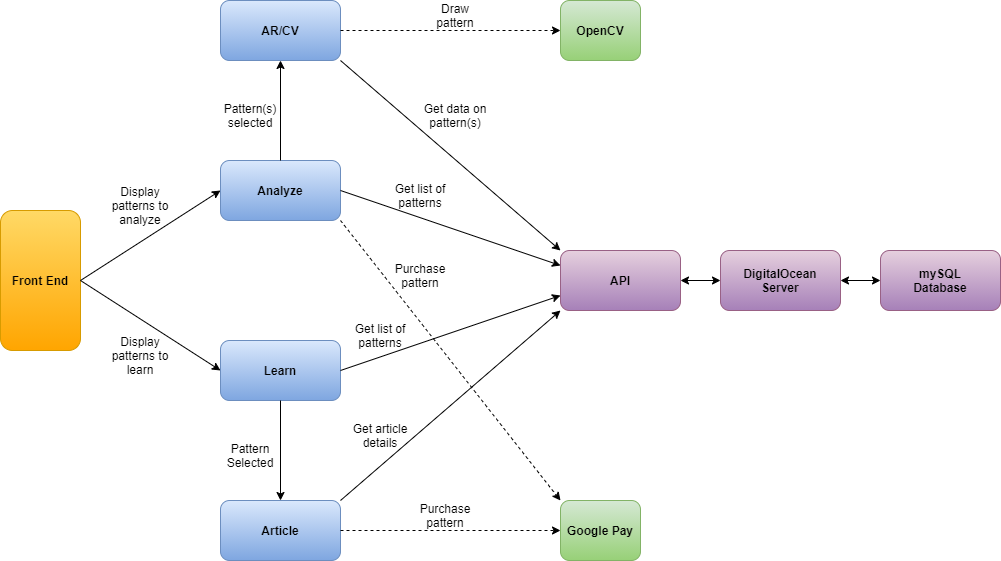

The diagram above was exported from draw.io. Its source (the exported page's mxGraphModel, read from the mxfile embedded in the PNG):
<mxGraphModel dx="1038" dy="491" grid="0" gridSize="10" guides="1" tooltips="1" connect="1" arrows="1" fold="1" page="1" pageScale="1" pageWidth="1100" pageHeight="850" background="#FFFFFF" math="0" shadow="0">
  <root>
    <mxCell id="WIyWlLk6GJQsqaUBKTNV-0" />
    <mxCell id="WIyWlLk6GJQsqaUBKTNV-1" parent="WIyWlLk6GJQsqaUBKTNV-0" />
    <mxCell id="8jvINXRou8bekTJ3IFlb-0" value="" style="rounded=1;whiteSpace=wrap;html=1;labelBorderColor=none;labelBackgroundColor=none;strokeColor=#d79b00;gradientColor=#ffa500;fillColor=#FFD966;" parent="WIyWlLk6GJQsqaUBKTNV-1" vertex="1">
      <mxGeometry x="40" y="270" width="80" height="140" as="geometry" />
    </mxCell>
    <mxCell id="8jvINXRou8bekTJ3IFlb-1" value="&lt;b&gt;Front End&lt;/b&gt;" style="text;html=1;align=center;verticalAlign=middle;whiteSpace=wrap;rounded=0;labelBorderColor=none;labelBackgroundColor=none;" parent="WIyWlLk6GJQsqaUBKTNV-1" vertex="1">
      <mxGeometry x="40" y="270" width="80" height="140" as="geometry" />
    </mxCell>
    <mxCell id="8jvINXRou8bekTJ3IFlb-3" value="" style="rounded=1;whiteSpace=wrap;html=1;labelBorderColor=none;labelBackgroundColor=none;fillColor=#dae8fc;strokeColor=#6c8ebf;gradientColor=#7ea6e0;" parent="WIyWlLk6GJQsqaUBKTNV-1" vertex="1">
      <mxGeometry x="260" y="60" width="120" height="60" as="geometry" />
    </mxCell>
    <mxCell id="8jvINXRou8bekTJ3IFlb-4" value="&lt;b&gt;AR/CV&lt;/b&gt;" style="text;html=1;align=center;verticalAlign=middle;whiteSpace=wrap;rounded=0;labelBorderColor=none;labelBackgroundColor=none;" parent="WIyWlLk6GJQsqaUBKTNV-1" vertex="1">
      <mxGeometry x="260" y="60" width="120" height="60" as="geometry" />
    </mxCell>
    <mxCell id="8jvINXRou8bekTJ3IFlb-5" value="" style="rounded=1;whiteSpace=wrap;html=1;labelBorderColor=none;labelBackgroundColor=none;fillColor=#dae8fc;strokeColor=#6c8ebf;gradientColor=#7ea6e0;" parent="WIyWlLk6GJQsqaUBKTNV-1" vertex="1">
      <mxGeometry x="260" y="560" width="120" height="60" as="geometry" />
    </mxCell>
    <mxCell id="8jvINXRou8bekTJ3IFlb-6" value="&lt;b&gt;Article&lt;/b&gt;" style="text;html=1;align=center;verticalAlign=middle;whiteSpace=wrap;rounded=0;labelBorderColor=none;labelBackgroundColor=none;" parent="WIyWlLk6GJQsqaUBKTNV-1" vertex="1">
      <mxGeometry x="260" y="560" width="120" height="60" as="geometry" />
    </mxCell>
    <mxCell id="8jvINXRou8bekTJ3IFlb-7" value="" style="rounded=1;whiteSpace=wrap;html=1;labelBorderColor=none;labelBackgroundColor=none;fillColor=#dae8fc;strokeColor=#6c8ebf;gradientColor=#7ea6e0;" parent="WIyWlLk6GJQsqaUBKTNV-1" vertex="1">
      <mxGeometry x="260" y="400" width="120" height="60" as="geometry" />
    </mxCell>
    <mxCell id="8jvINXRou8bekTJ3IFlb-8" value="&lt;b&gt;Learn&lt;/b&gt;" style="text;html=1;align=center;verticalAlign=middle;whiteSpace=wrap;rounded=0;labelBorderColor=none;labelBackgroundColor=none;" parent="WIyWlLk6GJQsqaUBKTNV-1" vertex="1">
      <mxGeometry x="260" y="400" width="120" height="60" as="geometry" />
    </mxCell>
    <mxCell id="8jvINXRou8bekTJ3IFlb-9" value="" style="rounded=1;whiteSpace=wrap;html=1;labelBorderColor=none;labelBackgroundColor=none;fillColor=#dae8fc;strokeColor=#6c8ebf;gradientColor=#7ea6e0;" parent="WIyWlLk6GJQsqaUBKTNV-1" vertex="1">
      <mxGeometry x="260" y="220" width="120" height="60" as="geometry" />
    </mxCell>
    <mxCell id="8jvINXRou8bekTJ3IFlb-10" value="&lt;b&gt;Analyze&lt;/b&gt;" style="text;html=1;align=center;verticalAlign=middle;whiteSpace=wrap;rounded=0;labelBorderColor=none;labelBackgroundColor=none;" parent="WIyWlLk6GJQsqaUBKTNV-1" vertex="1">
      <mxGeometry x="260" y="220" width="120" height="60" as="geometry" />
    </mxCell>
    <mxCell id="8jvINXRou8bekTJ3IFlb-11" value="" style="rounded=1;whiteSpace=wrap;html=1;labelBorderColor=none;labelBackgroundColor=none;fillColor=#e6d0de;strokeColor=#996185;gradientColor=#A680B8;" parent="WIyWlLk6GJQsqaUBKTNV-1" vertex="1">
      <mxGeometry x="600" y="310" width="120" height="60" as="geometry" />
    </mxCell>
    <mxCell id="8jvINXRou8bekTJ3IFlb-12" value="&lt;b&gt;API&lt;/b&gt;" style="text;html=1;align=center;verticalAlign=middle;whiteSpace=wrap;rounded=0;labelBorderColor=none;labelBackgroundColor=none;" parent="WIyWlLk6GJQsqaUBKTNV-1" vertex="1">
      <mxGeometry x="600" y="310" width="120" height="60" as="geometry" />
    </mxCell>
    <mxCell id="8jvINXRou8bekTJ3IFlb-13" value="" style="rounded=1;whiteSpace=wrap;html=1;labelBorderColor=none;labelBackgroundColor=none;fillColor=#e6d0de;strokeColor=#996185;gradientColor=#A680B8;" parent="WIyWlLk6GJQsqaUBKTNV-1" vertex="1">
      <mxGeometry x="760" y="310" width="120" height="60" as="geometry" />
    </mxCell>
    <mxCell id="8jvINXRou8bekTJ3IFlb-14" value="&lt;span&gt;DigitalOcean&lt;br&gt;&lt;/span&gt;Server" style="text;html=1;align=center;verticalAlign=middle;whiteSpace=wrap;rounded=0;labelBorderColor=none;labelBackgroundColor=none;fontStyle=1" parent="WIyWlLk6GJQsqaUBKTNV-1" vertex="1">
      <mxGeometry x="760" y="310" width="120" height="60" as="geometry" />
    </mxCell>
    <mxCell id="8jvINXRou8bekTJ3IFlb-15" value="" style="endArrow=classic;startArrow=classic;html=1;exitX=1;exitY=0.5;exitDx=0;exitDy=0;entryX=0;entryY=0.5;entryDx=0;entryDy=0;labelBorderColor=none;labelBackgroundColor=none;fontColor=#FFFFFF;" parent="WIyWlLk6GJQsqaUBKTNV-1" source="8jvINXRou8bekTJ3IFlb-12" target="8jvINXRou8bekTJ3IFlb-14" edge="1">
      <mxGeometry width="50" height="50" relative="1" as="geometry">
        <mxPoint x="470" y="410" as="sourcePoint" />
        <mxPoint x="520" y="360" as="targetPoint" />
      </mxGeometry>
    </mxCell>
    <mxCell id="8jvINXRou8bekTJ3IFlb-16" value="" style="endArrow=classic;html=1;exitX=1;exitY=0.5;exitDx=0;exitDy=0;entryX=0;entryY=0.5;entryDx=0;entryDy=0;labelBorderColor=none;labelBackgroundColor=none;fontColor=#FFFFFF;" parent="WIyWlLk6GJQsqaUBKTNV-1" source="8jvINXRou8bekTJ3IFlb-1" target="8jvINXRou8bekTJ3IFlb-10" edge="1">
      <mxGeometry width="50" height="50" relative="1" as="geometry">
        <mxPoint x="390" y="410" as="sourcePoint" />
        <mxPoint x="270" y="240" as="targetPoint" />
        <Array as="points" />
      </mxGeometry>
    </mxCell>
    <mxCell id="8jvINXRou8bekTJ3IFlb-17" value="" style="endArrow=classic;html=1;exitX=1;exitY=0.5;exitDx=0;exitDy=0;entryX=0;entryY=0.5;entryDx=0;entryDy=0;labelBorderColor=none;labelBackgroundColor=none;fontColor=#FFFFFF;" parent="WIyWlLk6GJQsqaUBKTNV-1" source="8jvINXRou8bekTJ3IFlb-1" target="8jvINXRou8bekTJ3IFlb-7" edge="1">
      <mxGeometry width="50" height="50" relative="1" as="geometry">
        <mxPoint x="390" y="410" as="sourcePoint" />
        <mxPoint x="280" y="410" as="targetPoint" />
      </mxGeometry>
    </mxCell>
    <mxCell id="8jvINXRou8bekTJ3IFlb-18" value="" style="endArrow=classic;html=1;exitX=1;exitY=0.5;exitDx=0;exitDy=0;entryX=0;entryY=0.75;entryDx=0;entryDy=0;labelBorderColor=none;labelBackgroundColor=none;fontColor=#FFFFFF;" parent="WIyWlLk6GJQsqaUBKTNV-1" source="8jvINXRou8bekTJ3IFlb-8" target="8jvINXRou8bekTJ3IFlb-12" edge="1">
      <mxGeometry width="50" height="50" relative="1" as="geometry">
        <mxPoint x="390" y="410" as="sourcePoint" />
        <mxPoint x="440" y="360" as="targetPoint" />
      </mxGeometry>
    </mxCell>
    <mxCell id="8jvINXRou8bekTJ3IFlb-19" value="" style="endArrow=classic;html=1;exitX=1;exitY=0.5;exitDx=0;exitDy=0;labelBorderColor=none;labelBackgroundColor=none;fontColor=#FFFFFF;entryX=0;entryY=0.25;entryDx=0;entryDy=0;" parent="WIyWlLk6GJQsqaUBKTNV-1" source="8jvINXRou8bekTJ3IFlb-10" target="8jvINXRou8bekTJ3IFlb-12" edge="1">
      <mxGeometry width="50" height="50" relative="1" as="geometry">
        <mxPoint x="390" y="410" as="sourcePoint" />
        <mxPoint x="560" y="320" as="targetPoint" />
      </mxGeometry>
    </mxCell>
    <mxCell id="8jvINXRou8bekTJ3IFlb-20" value="" style="endArrow=classic;html=1;exitX=1;exitY=0;exitDx=0;exitDy=0;entryX=0;entryY=1;entryDx=0;entryDy=0;labelBorderColor=none;labelBackgroundColor=none;fontColor=#FFFFFF;" parent="WIyWlLk6GJQsqaUBKTNV-1" source="8jvINXRou8bekTJ3IFlb-6" target="8jvINXRou8bekTJ3IFlb-12" edge="1">
      <mxGeometry width="50" height="50" relative="1" as="geometry">
        <mxPoint x="610" y="610" as="sourcePoint" />
        <mxPoint x="630" y="460" as="targetPoint" />
      </mxGeometry>
    </mxCell>
    <mxCell id="8jvINXRou8bekTJ3IFlb-21" value="" style="endArrow=classic;html=1;entryX=0;entryY=0;entryDx=0;entryDy=0;labelBorderColor=none;labelBackgroundColor=none;fontColor=#FFFFFF;" parent="WIyWlLk6GJQsqaUBKTNV-1" target="8jvINXRou8bekTJ3IFlb-12" edge="1">
      <mxGeometry width="50" height="50" relative="1" as="geometry">
        <mxPoint x="380" y="120" as="sourcePoint" />
        <mxPoint x="510" y="330" as="targetPoint" />
      </mxGeometry>
    </mxCell>
    <mxCell id="8jvINXRou8bekTJ3IFlb-22" value="" style="endArrow=classic;html=1;exitX=0.5;exitY=1;exitDx=0;exitDy=0;labelBorderColor=none;labelBackgroundColor=none;fontColor=#FFFFFF;" parent="WIyWlLk6GJQsqaUBKTNV-1" source="8jvINXRou8bekTJ3IFlb-8" target="8jvINXRou8bekTJ3IFlb-6" edge="1">
      <mxGeometry width="50" height="50" relative="1" as="geometry">
        <mxPoint x="350" y="430" as="sourcePoint" />
        <mxPoint x="400" y="380" as="targetPoint" />
      </mxGeometry>
    </mxCell>
    <mxCell id="8jvINXRou8bekTJ3IFlb-23" value="" style="endArrow=classic;html=1;exitX=0.5;exitY=0;exitDx=0;exitDy=0;entryX=0.5;entryY=1;entryDx=0;entryDy=0;labelBorderColor=none;labelBackgroundColor=none;fontColor=#FFFFFF;" parent="WIyWlLk6GJQsqaUBKTNV-1" source="8jvINXRou8bekTJ3IFlb-10" target="8jvINXRou8bekTJ3IFlb-4" edge="1">
      <mxGeometry width="50" height="50" relative="1" as="geometry">
        <mxPoint x="350" y="430" as="sourcePoint" />
        <mxPoint x="400" y="380" as="targetPoint" />
      </mxGeometry>
    </mxCell>
    <mxCell id="8jvINXRou8bekTJ3IFlb-24" value="&lt;font color=&quot;#000000&quot;&gt;Display patterns to analyze&lt;/font&gt;" style="text;html=1;align=center;verticalAlign=middle;whiteSpace=wrap;rounded=0;labelBackgroundColor=none;" parent="WIyWlLk6GJQsqaUBKTNV-1" vertex="1">
      <mxGeometry x="150" y="240" width="60" height="50" as="geometry" />
    </mxCell>
    <mxCell id="8jvINXRou8bekTJ3IFlb-25" value="&lt;font color=&quot;#000000&quot;&gt;Pattern(s) selected&lt;/font&gt;" style="text;html=1;align=center;verticalAlign=middle;whiteSpace=wrap;rounded=0;labelBackgroundColor=none;" parent="WIyWlLk6GJQsqaUBKTNV-1" vertex="1">
      <mxGeometry x="260" y="160" width="60" height="30" as="geometry" />
    </mxCell>
    <mxCell id="8jvINXRou8bekTJ3IFlb-26" value="&lt;font color=&quot;#000000&quot;&gt;Display patterns to learn&lt;/font&gt;" style="text;html=1;align=center;verticalAlign=middle;whiteSpace=wrap;rounded=0;labelBackgroundColor=none;" parent="WIyWlLk6GJQsqaUBKTNV-1" vertex="1">
      <mxGeometry x="150" y="390" width="60" height="50" as="geometry" />
    </mxCell>
    <mxCell id="8jvINXRou8bekTJ3IFlb-27" value="&lt;font color=&quot;#000000&quot;&gt;Get article details&lt;/font&gt;" style="text;html=1;align=center;verticalAlign=middle;whiteSpace=wrap;rounded=0;labelBackgroundColor=none;" parent="WIyWlLk6GJQsqaUBKTNV-1" vertex="1">
      <mxGeometry x="385" y="480" width="70" height="30" as="geometry" />
    </mxCell>
    <mxCell id="8jvINXRou8bekTJ3IFlb-30" value="" style="rounded=1;whiteSpace=wrap;html=1;labelBorderColor=none;labelBackgroundColor=none;fillColor=#d5e8d4;strokeColor=#82b366;gradientColor=#97d077;" parent="WIyWlLk6GJQsqaUBKTNV-1" vertex="1">
      <mxGeometry x="600" y="60" width="80" height="60" as="geometry" />
    </mxCell>
    <mxCell id="8jvINXRou8bekTJ3IFlb-29" value="&lt;b&gt;OpenCV&lt;/b&gt;" style="text;html=1;align=center;verticalAlign=middle;whiteSpace=wrap;rounded=0;labelBorderColor=none;labelBackgroundColor=none;" parent="WIyWlLk6GJQsqaUBKTNV-1" vertex="1">
      <mxGeometry x="600" y="60" width="80" height="60" as="geometry" />
    </mxCell>
    <mxCell id="8jvINXRou8bekTJ3IFlb-31" value="" style="endArrow=classic;html=1;labelBackgroundColor=none;strokeColor=#000000;fontColor=#FFFFFF;exitX=1;exitY=0.5;exitDx=0;exitDy=0;entryX=0;entryY=0.5;entryDx=0;entryDy=0;dashed=1;" parent="WIyWlLk6GJQsqaUBKTNV-1" source="8jvINXRou8bekTJ3IFlb-4" target="8jvINXRou8bekTJ3IFlb-29" edge="1">
      <mxGeometry width="50" height="50" relative="1" as="geometry">
        <mxPoint x="390" y="390" as="sourcePoint" />
        <mxPoint x="440" y="340" as="targetPoint" />
      </mxGeometry>
    </mxCell>
    <mxCell id="8jvINXRou8bekTJ3IFlb-33" value="&lt;font color=&quot;#000000&quot;&gt;Draw pattern&lt;/font&gt;" style="text;html=1;align=center;verticalAlign=middle;whiteSpace=wrap;rounded=0;labelBackgroundColor=none;" parent="WIyWlLk6GJQsqaUBKTNV-1" vertex="1">
      <mxGeometry x="465" y="60" width="60" height="30" as="geometry" />
    </mxCell>
    <mxCell id="8jvINXRou8bekTJ3IFlb-34" value="Pattern Selected" style="text;html=1;align=center;verticalAlign=middle;whiteSpace=wrap;rounded=0;labelBackgroundColor=none;" parent="WIyWlLk6GJQsqaUBKTNV-1" vertex="1">
      <mxGeometry x="260" y="500" width="60" height="30" as="geometry" />
    </mxCell>
    <mxCell id="8jvINXRou8bekTJ3IFlb-36" value="&lt;font color=&quot;#000000&quot;&gt;Get list of patterns&lt;/font&gt;" style="text;html=1;align=center;verticalAlign=middle;whiteSpace=wrap;rounded=0;labelBackgroundColor=none;" parent="WIyWlLk6GJQsqaUBKTNV-1" vertex="1">
      <mxGeometry x="430" y="240" width="60" height="30" as="geometry" />
    </mxCell>
    <mxCell id="8jvINXRou8bekTJ3IFlb-38" value="&lt;font color=&quot;#000000&quot;&gt;Get list of patterns&lt;/font&gt;" style="text;html=1;align=center;verticalAlign=middle;whiteSpace=wrap;rounded=0;labelBackgroundColor=none;" parent="WIyWlLk6GJQsqaUBKTNV-1" vertex="1">
      <mxGeometry x="390" y="380" width="60" height="30" as="geometry" />
    </mxCell>
    <mxCell id="8jvINXRou8bekTJ3IFlb-40" value="&lt;font color=&quot;#000000&quot;&gt;Get data on pattern(s)&lt;/font&gt;" style="text;html=1;align=center;verticalAlign=middle;whiteSpace=wrap;rounded=0;labelBackgroundColor=none;" parent="WIyWlLk6GJQsqaUBKTNV-1" vertex="1">
      <mxGeometry x="460" y="160" width="70" height="30" as="geometry" />
    </mxCell>
    <mxCell id="x0MuyrBj1wna92AgN7jm-0" value="" style="rounded=1;whiteSpace=wrap;html=1;labelBorderColor=none;labelBackgroundColor=none;fillColor=#e6d0de;strokeColor=#996185;gradientColor=#A680B8;" parent="WIyWlLk6GJQsqaUBKTNV-1" vertex="1">
      <mxGeometry x="920" y="310" width="120" height="60" as="geometry" />
    </mxCell>
    <mxCell id="x0MuyrBj1wna92AgN7jm-1" value="&lt;b&gt;mySQL&lt;br&gt;Database&lt;/b&gt;" style="text;html=1;align=center;verticalAlign=middle;whiteSpace=wrap;rounded=0;labelBorderColor=none;labelBackgroundColor=none;" parent="WIyWlLk6GJQsqaUBKTNV-1" vertex="1">
      <mxGeometry x="920" y="310" width="120" height="60" as="geometry" />
    </mxCell>
    <mxCell id="x0MuyrBj1wna92AgN7jm-2" value="" style="endArrow=classic;startArrow=classic;html=1;entryX=1;entryY=0.5;entryDx=0;entryDy=0;exitX=0;exitY=0.5;exitDx=0;exitDy=0;" parent="WIyWlLk6GJQsqaUBKTNV-1" source="x0MuyrBj1wna92AgN7jm-1" target="8jvINXRou8bekTJ3IFlb-14" edge="1">
      <mxGeometry width="50" height="50" relative="1" as="geometry">
        <mxPoint x="470" y="390" as="sourcePoint" />
        <mxPoint x="520" y="340" as="targetPoint" />
      </mxGeometry>
    </mxCell>
    <mxCell id="x0MuyrBj1wna92AgN7jm-4" value="" style="rounded=1;whiteSpace=wrap;html=1;labelBorderColor=none;labelBackgroundColor=none;fillColor=#d5e8d4;strokeColor=#82b366;gradientColor=#97d077;" parent="WIyWlLk6GJQsqaUBKTNV-1" vertex="1">
      <mxGeometry x="600" y="560" width="80" height="60" as="geometry" />
    </mxCell>
    <mxCell id="x0MuyrBj1wna92AgN7jm-5" value="Google Pay" style="text;html=1;align=center;verticalAlign=middle;whiteSpace=wrap;rounded=0;labelBorderColor=none;labelBackgroundColor=none;fontStyle=1" parent="WIyWlLk6GJQsqaUBKTNV-1" vertex="1">
      <mxGeometry x="600" y="560" width="80" height="60" as="geometry" />
    </mxCell>
    <mxCell id="x0MuyrBj1wna92AgN7jm-9" value="" style="endArrow=classic;html=1;exitX=1;exitY=1;exitDx=0;exitDy=0;entryX=0;entryY=0;entryDx=0;entryDy=0;dashed=1;" parent="WIyWlLk6GJQsqaUBKTNV-1" source="8jvINXRou8bekTJ3IFlb-10" target="x0MuyrBj1wna92AgN7jm-5" edge="1">
      <mxGeometry width="50" height="50" relative="1" as="geometry">
        <mxPoint x="390" y="380" as="sourcePoint" />
        <mxPoint x="440" y="330" as="targetPoint" />
      </mxGeometry>
    </mxCell>
    <mxCell id="x0MuyrBj1wna92AgN7jm-11" value="" style="endArrow=classic;html=1;exitX=1;exitY=0.5;exitDx=0;exitDy=0;entryX=0;entryY=0.5;entryDx=0;entryDy=0;dashed=1;" parent="WIyWlLk6GJQsqaUBKTNV-1" source="8jvINXRou8bekTJ3IFlb-6" target="x0MuyrBj1wna92AgN7jm-5" edge="1">
      <mxGeometry width="50" height="50" relative="1" as="geometry">
        <mxPoint x="390" y="290" as="sourcePoint" />
        <mxPoint x="660" y="410" as="targetPoint" />
      </mxGeometry>
    </mxCell>
    <mxCell id="x0MuyrBj1wna92AgN7jm-12" value="&lt;font color=&quot;#000000&quot;&gt;Purchase pattern&lt;/font&gt;" style="text;html=1;align=center;verticalAlign=middle;whiteSpace=wrap;rounded=0;labelBackgroundColor=none;" parent="WIyWlLk6GJQsqaUBKTNV-1" vertex="1">
      <mxGeometry x="450" y="560" width="70" height="30" as="geometry" />
    </mxCell>
    <mxCell id="x0MuyrBj1wna92AgN7jm-13" value="&lt;font color=&quot;#000000&quot;&gt;Purchase pattern&lt;/font&gt;" style="text;html=1;align=center;verticalAlign=middle;whiteSpace=wrap;rounded=0;labelBackgroundColor=none;" parent="WIyWlLk6GJQsqaUBKTNV-1" vertex="1">
      <mxGeometry x="425" y="320" width="70" height="30" as="geometry" />
    </mxCell>
  </root>
</mxGraphModel>